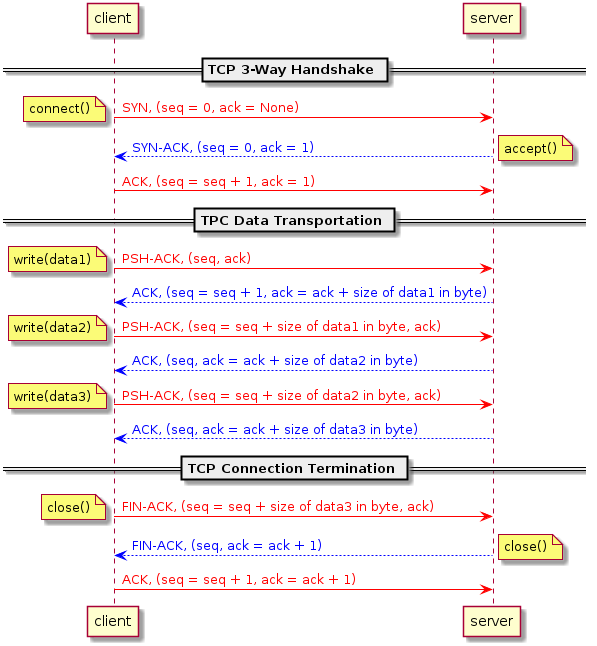

The diagram above was rendered by PlantUML. Its source (embedded in the PNG):
@startuml tcp-seq-ack-num
== TCP 3-Way Handshake ==
client -[#Red]> server: <color:red>SYN, (seq = 0, ack = None)</color>
note left: connect()
server --[#Blue]> client: <color:blue>SYN-ACK, (seq = 0, ack = 1)</color>
note right: accept()
client -[#Red]> server: <color:red>ACK, (seq = seq + 1, ack = 1)</color>
== TPC Data Transportation ==
client -[#Red]> server: <color:red>PSH-ACK, (seq, ack)</color>
note left: write(data1)
server --[#Blue]> client: <color:blue>ACK, (seq = seq + 1, ack = ack + size of data1 in byte)</color>
client -[#Red]> server: <color:red>PSH-ACK, (seq = seq + size of data1 in byte, ack)</color>
note left: write(data2)
server --[#Blue]> client: <color:blue>ACK, (seq, ack = ack + size of data2 in byte)</color>
client -[#Red]> server: <color:red>PSH-ACK, (seq = seq + size of data2 in byte, ack)</color>
note left: write(data3)
server --[#Blue]> client: <color:blue>ACK, (seq, ack = ack + size of data3 in byte)</color>
== TCP Connection Termination ==
client -[#Red]> server: <color:red>FIN-ACK, (seq = seq + size of data3 in byte, ack)</color>
note left: close()
server --[#Blue]> client: <color:blue>FIN-ACK, (seq, ack = ack + 1)</color>
note right: close()
client -[#Red]> server: <color:red>ACK, (seq = seq + 1, ack = ack + 1)</color>
@enduml